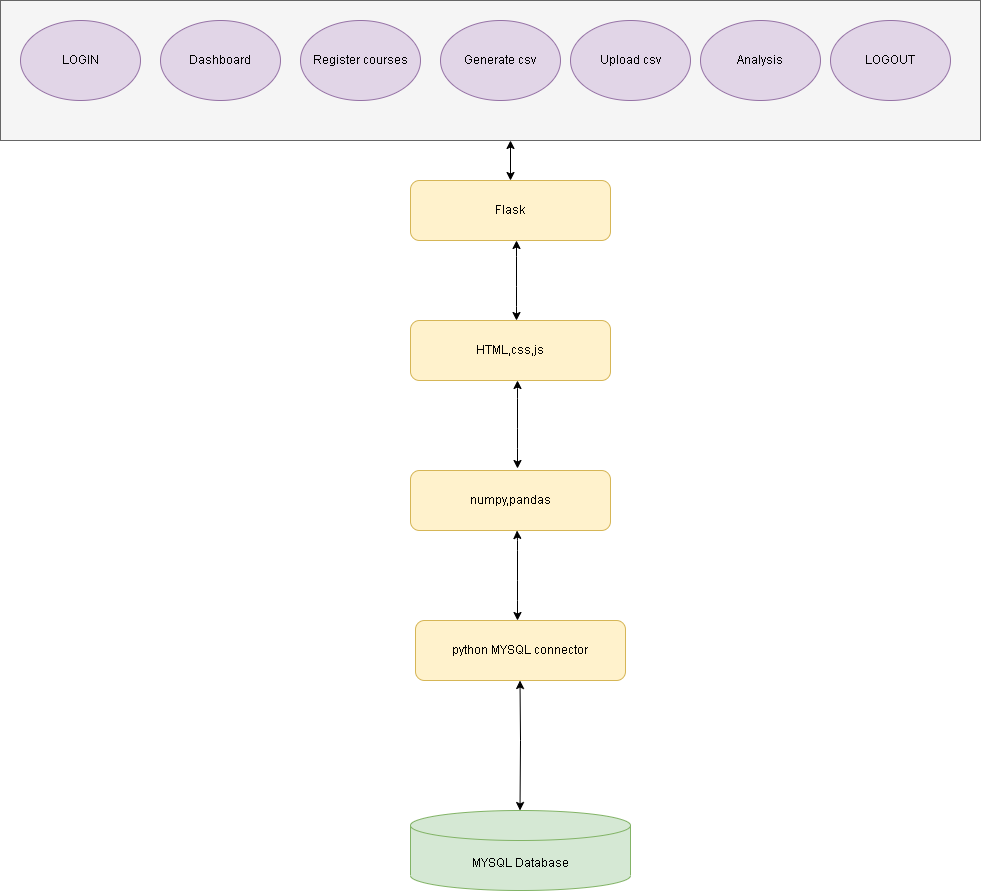

The diagram above was exported from draw.io. Its source (the exported page's mxGraphModel, read from the mxfile embedded in the PNG):
<mxGraphModel dx="1038" dy="1708" grid="1" gridSize="10" guides="1" tooltips="1" connect="1" arrows="1" fold="1" page="1" pageScale="1" pageWidth="827" pageHeight="1169" math="0" shadow="0">
  <root>
    <mxCell id="0" />
    <mxCell id="1" parent="0" />
    <mxCell id="5ekUSWIcRENWVx1R1BvE-1" value="MYSQL Database" style="shape=cylinder3;whiteSpace=wrap;html=1;boundedLbl=1;backgroundOutline=1;size=15;fillColor=#d5e8d4;strokeColor=#82b366;" vertex="1" parent="1">
      <mxGeometry x="460" y="570" width="220" height="80" as="geometry" />
    </mxCell>
    <mxCell id="5ekUSWIcRENWVx1R1BvE-2" value="python MYSQL connector" style="rounded=1;whiteSpace=wrap;html=1;fillColor=#fff2cc;strokeColor=#d6b656;" vertex="1" parent="1">
      <mxGeometry x="465" y="380" width="210" height="60" as="geometry" />
    </mxCell>
    <mxCell id="5ekUSWIcRENWVx1R1BvE-3" value="numpy,pandas" style="rounded=1;whiteSpace=wrap;html=1;fillColor=#fff2cc;strokeColor=#d6b656;" vertex="1" parent="1">
      <mxGeometry x="460" y="230" width="200" height="60" as="geometry" />
    </mxCell>
    <mxCell id="5ekUSWIcRENWVx1R1BvE-4" value="HTML,css,js" style="rounded=1;whiteSpace=wrap;html=1;fillColor=#fff2cc;strokeColor=#d6b656;" vertex="1" parent="1">
      <mxGeometry x="460" y="80" width="200" height="60" as="geometry" />
    </mxCell>
    <mxCell id="5ekUSWIcRENWVx1R1BvE-5" value="Flask" style="rounded=1;whiteSpace=wrap;html=1;fillColor=#fff2cc;strokeColor=#d6b656;" vertex="1" parent="1">
      <mxGeometry x="460" y="-60" width="200" height="60" as="geometry" />
    </mxCell>
    <mxCell id="5ekUSWIcRENWVx1R1BvE-6" value="" style="rounded=0;whiteSpace=wrap;html=1;fillColor=#f5f5f5;fontColor=#333333;strokeColor=#666666;" vertex="1" parent="1">
      <mxGeometry x="50" y="-240" width="980" height="140" as="geometry" />
    </mxCell>
    <mxCell id="5ekUSWIcRENWVx1R1BvE-7" value="LOGIN" style="ellipse;whiteSpace=wrap;html=1;fillColor=#e1d5e7;strokeColor=#9673a6;" vertex="1" parent="1">
      <mxGeometry x="70" y="-220" width="120" height="80" as="geometry" />
    </mxCell>
    <mxCell id="5ekUSWIcRENWVx1R1BvE-8" value="Dashboard" style="ellipse;whiteSpace=wrap;html=1;fillColor=#e1d5e7;strokeColor=#9673a6;" vertex="1" parent="1">
      <mxGeometry x="210" y="-220" width="120" height="80" as="geometry" />
    </mxCell>
    <mxCell id="5ekUSWIcRENWVx1R1BvE-9" value="Register courses" style="ellipse;whiteSpace=wrap;html=1;fillColor=#e1d5e7;strokeColor=#9673a6;" vertex="1" parent="1">
      <mxGeometry x="350" y="-220" width="120" height="80" as="geometry" />
    </mxCell>
    <mxCell id="5ekUSWIcRENWVx1R1BvE-10" value="Generate csv" style="ellipse;whiteSpace=wrap;html=1;fillColor=#e1d5e7;strokeColor=#9673a6;" vertex="1" parent="1">
      <mxGeometry x="490" y="-220" width="120" height="80" as="geometry" />
    </mxCell>
    <mxCell id="5ekUSWIcRENWVx1R1BvE-14" value="Upload csv" style="ellipse;whiteSpace=wrap;html=1;fillColor=#e1d5e7;strokeColor=#9673a6;" vertex="1" parent="1">
      <mxGeometry x="620" y="-220" width="120" height="80" as="geometry" />
    </mxCell>
    <mxCell id="5ekUSWIcRENWVx1R1BvE-16" value="Analysis" style="ellipse;whiteSpace=wrap;html=1;fillColor=#e1d5e7;strokeColor=#9673a6;" vertex="1" parent="1">
      <mxGeometry x="750" y="-220" width="120" height="80" as="geometry" />
    </mxCell>
    <mxCell id="5ekUSWIcRENWVx1R1BvE-19" value="LOGOUT" style="ellipse;whiteSpace=wrap;html=1;fillColor=#e1d5e7;strokeColor=#9673a6;" vertex="1" parent="1">
      <mxGeometry x="880" y="-220" width="120" height="80" as="geometry" />
    </mxCell>
    <mxCell id="5ekUSWIcRENWVx1R1BvE-22" value="" style="endArrow=classic;startArrow=classic;html=1;rounded=0;" edge="1" parent="1">
      <mxGeometry width="50" height="50" relative="1" as="geometry">
        <mxPoint x="569.5" y="570" as="sourcePoint" />
        <mxPoint x="569.5" y="440" as="targetPoint" />
        <Array as="points">
          <mxPoint x="570" y="500" />
        </Array>
      </mxGeometry>
    </mxCell>
    <mxCell id="5ekUSWIcRENWVx1R1BvE-23" value="" style="endArrow=classic;startArrow=classic;html=1;rounded=0;" edge="1" parent="1">
      <mxGeometry width="50" height="50" relative="1" as="geometry">
        <mxPoint x="567" y="380" as="sourcePoint" />
        <mxPoint x="566.5" y="290" as="targetPoint" />
        <Array as="points">
          <mxPoint x="567" y="360" />
          <mxPoint x="567" y="340" />
          <mxPoint x="567" y="310" />
          <mxPoint x="567" y="300" />
        </Array>
      </mxGeometry>
    </mxCell>
    <mxCell id="5ekUSWIcRENWVx1R1BvE-24" value="" style="endArrow=classic;startArrow=classic;html=1;rounded=0;" edge="1" parent="1">
      <mxGeometry width="50" height="50" relative="1" as="geometry">
        <mxPoint x="567" y="228" as="sourcePoint" />
        <mxPoint x="567" y="140" as="targetPoint" />
        <Array as="points">
          <mxPoint x="567" y="208" />
          <mxPoint x="567" y="188" />
          <mxPoint x="567" y="158" />
          <mxPoint x="567" y="148" />
        </Array>
      </mxGeometry>
    </mxCell>
    <mxCell id="5ekUSWIcRENWVx1R1BvE-25" value="" style="endArrow=classic;startArrow=classic;html=1;rounded=0;" edge="1" parent="1">
      <mxGeometry width="50" height="50" relative="1" as="geometry">
        <mxPoint x="566" y="80" as="sourcePoint" />
        <mxPoint x="566" as="targetPoint" />
        <Array as="points">
          <mxPoint x="566" y="66" />
          <mxPoint x="566" y="46" />
          <mxPoint x="566" y="16" />
        </Array>
      </mxGeometry>
    </mxCell>
    <mxCell id="5ekUSWIcRENWVx1R1BvE-28" value="" style="endArrow=classic;startArrow=classic;html=1;rounded=0;exitX=0.5;exitY=0;exitDx=0;exitDy=0;" edge="1" parent="1" source="5ekUSWIcRENWVx1R1BvE-5">
      <mxGeometry width="50" height="50" relative="1" as="geometry">
        <mxPoint x="498" y="-50" as="sourcePoint" />
        <mxPoint x="560" y="-100" as="targetPoint" />
      </mxGeometry>
    </mxCell>
  </root>
</mxGraphModel>